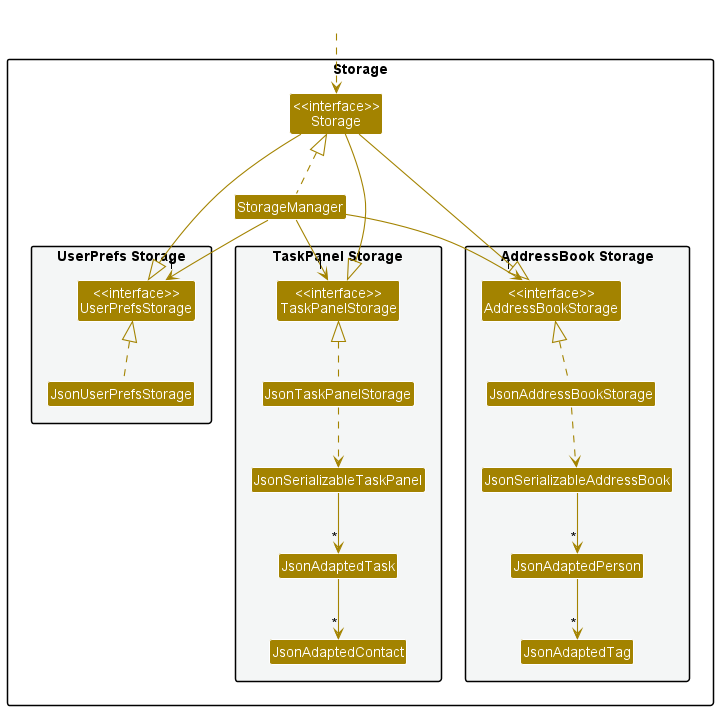

The diagram above was rendered by PlantUML. Its source (embedded in the PNG):
@startuml

!include style.puml
skinparam arrowThickness 1.1
skinparam arrowColor STORAGE_COLOR
skinparam classBackgroundColor STORAGE_COLOR

package Storage {

package "UserPrefs Storage" #F4F6F6 {
    Class "<<interface>>\nUserPrefsStorage" as UserPrefsStorage
    Class JsonUserPrefsStorage
}

package "TaskPanel Storage" #F4F6F6 {
    Class "<<interface>>\nTaskPanelStorage" as TaskPanelStorage
    Class JsonTaskPanelStorage
    Class JsonSerializableTaskPanel
    Class JsonAdaptedTask
    Class JsonAdaptedContact
}

Class "<<interface>>\nStorage" as Storage
Class StorageManager

package "AddressBook Storage" #F4F6F6 {
    Class "<<interface>>\nAddressBookStorage" as AddressBookStorage
    Class JsonAddressBookStorage
    Class JsonSerializableAddressBook
    Class JsonAdaptedPerson
    Class JsonAdaptedTag
}

}

Class HiddenOutside #FFFFFF
HiddenOutside ..> Storage

StorageManager .up.|> Storage
StorageManager -down-> "1" UserPrefsStorage
StorageManager -down-> "1" AddressBookStorage
StorageManager -down-> "1" TaskPanelStorage

Storage --|> UserPrefsStorage
Storage --|> AddressBookStorage
Storage --|> TaskPanelStorage

JsonUserPrefsStorage .up.|> UserPrefsStorage

JsonAddressBookStorage .up.|> AddressBookStorage
JsonAddressBookStorage ..> JsonSerializableAddressBook
JsonSerializableAddressBook --> "*" JsonAdaptedPerson
JsonAdaptedPerson --> "*" JsonAdaptedTag

JsonTaskPanelStorage .up.|> TaskPanelStorage
JsonTaskPanelStorage ..> JsonSerializableTaskPanel
JsonSerializableTaskPanel --> "*" JsonAdaptedTask
JsonAdaptedTask --> "*" JsonAdaptedContact

@enduml